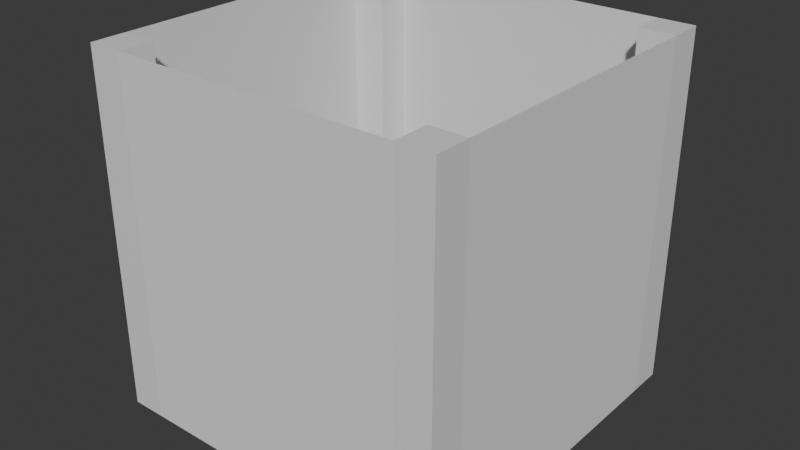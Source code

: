 # Source: wall.blend  (saved by Blender 5.2.44; exported with 4.5.12 LTS)
import bpy
from mathutils import Matrix  # noqa: F401  (used for matrix-valued properties, if any)

bpy.ops.wm.read_factory_settings(use_empty=True)
scene = bpy.context.scene
scene.name = 'Scene'

# ---- collections
col_collection = bpy.data.collections.new('Collection'); scene.collection.children.link(col_collection)

# ---- materials (node trees are filled in below, after node groups)
mat_material = bpy.data.materials.new('Material')
mat_material.alpha_threshold = 0.0
mat_material.use_backface_culling_lightprobe_volume = False
mat_material.roughness = 0.5
mat_material.line_color = (0.0, 0.0, 0.0, 1.0)
mat_material_001 = bpy.data.materials.new('Material.001')
mat_material_001.alpha_threshold = 0.0
mat_material_001.use_backface_culling_lightprobe_volume = False
mat_material_001.roughness = 0.5
mat_material_001.line_color = (0.0, 0.0, 0.0, 1.0)
mat_material_002 = bpy.data.materials.new('Material.002')
mat_material_002.alpha_threshold = 0.0
mat_material_002.use_backface_culling_lightprobe_volume = False
mat_material_002.roughness = 0.5
mat_material_002.line_color = (0.0, 0.0, 0.0, 1.0)
mat_material_003 = bpy.data.materials.new('Material.003')
mat_material_003.alpha_threshold = 0.0
mat_material_003.use_backface_culling_lightprobe_volume = False
mat_material_003.roughness = 0.5
mat_material_003.line_color = (0.0, 0.0, 0.0, 1.0)

# ---- material node trees
mat_material.use_nodes = True; mat_material.node_tree.nodes.clear()
_N = mat_material.node_tree.nodes; _L = mat_material.node_tree.links
n0 = _N.new('ShaderNodeOutputMaterial'); n0.name = 'Material Output'; n0.location = (200, 100)
n1 = _N.new('ShaderNodeBsdfPrincipled'); n1.name = 'Principled BSDF'; n1.location = (-200, 100)
n1.inputs[10].default_value = 0.005
_L.new(n1.outputs[0], n0.inputs[0])
n0.is_active_output = True
mat_material_001.use_nodes = True; mat_material_001.node_tree.nodes.clear()
_N = mat_material_001.node_tree.nodes; _L = mat_material_001.node_tree.links
n0 = _N.new('ShaderNodeOutputMaterial'); n0.name = 'Material Output'; n0.location = (200, 100)
n1 = _N.new('ShaderNodeBsdfPrincipled'); n1.name = 'Principled BSDF'; n1.location = (-200, 100)
n1.inputs[10].default_value = 0.005
_L.new(n1.outputs[0], n0.inputs[0])
n0.is_active_output = True
mat_material_002.use_nodes = True; mat_material_002.node_tree.nodes.clear()
_N = mat_material_002.node_tree.nodes; _L = mat_material_002.node_tree.links
n0 = _N.new('ShaderNodeOutputMaterial'); n0.name = 'Material Output'; n0.location = (200, 100)
n1 = _N.new('ShaderNodeBsdfPrincipled'); n1.name = 'Principled BSDF'; n1.location = (-200, 100)
n1.inputs[10].default_value = 0.005
_L.new(n1.outputs[0], n0.inputs[0])
n0.is_active_output = True
mat_material_003.use_nodes = True; mat_material_003.node_tree.nodes.clear()
_N = mat_material_003.node_tree.nodes; _L = mat_material_003.node_tree.links
n0 = _N.new('ShaderNodeOutputMaterial'); n0.name = 'Material Output'; n0.location = (200, 100)
n1 = _N.new('ShaderNodeBsdfPrincipled'); n1.name = 'Principled BSDF'; n1.location = (-200, 100)
n1.inputs[10].default_value = 0.005
_L.new(n1.outputs[0], n0.inputs[0])
n0.is_active_output = True

# ---- world
world_world = bpy.data.worlds.new('World'); scene.world = world_world
world_world.use_nodes = True; world_world.node_tree.nodes.clear()
_N = world_world.node_tree.nodes; _L = world_world.node_tree.links
n0 = _N.new('ShaderNodeOutputWorld'); n0.name = 'World Output'; n0.location = (200, 100)
n1 = _N.new('ShaderNodeBackground'); n1.name = 'Background'; n1.location = (-200, 100)
n1.inputs[0].default_value = (0.05088, 0.05088, 0.05088, 1.0)
_L.new(n1.outputs[0], n0.inputs[0])
n0.is_active_output = True
world_world.color = (0.05088, 0.05088, 0.05088)
world_world.sun_shadow_jitter_overblur = 0.0

# ---- meshes
me_cube = bpy.data.meshes.new('Cube')
me_cube.from_pydata([(1.0, 1.0, 1.0), (1.0, 1.0, -1.0), (1.0, -1.0, 1.0), (1.0, -1.0, -1.0), (-1.0, 1.0, 1.0), (-1.0, 1.0, -1.0), (-1.0, -1.0, 1.0), (-1.0, -1.0, -1.0)], [], [(0, 4, 6, 2), (3, 2, 6, 7), (7, 6, 4, 5), (5, 1, 3, 7), (1, 0, 2, 3), (5, 4, 0, 1)])
_uv = me_cube.uv_layers.new(name='UVMap')
_uv.uv.foreach_set('vector', [0.625, 0.5, 0.875, 0.5, 0.875, 0.75, 0.625, 0.75, 0.375, 0.75, 0.625, 0.75, 0.625, 1.0, 0.375, 1.0, 0.375, 0.0, 0.625, 0.0, 0.625, 0.25, 0.375, 0.25, 0.125, 0.5, 0.375, 0.5, 0.375, 0.75, 0.125, 0.75, 0.375, 0.5, 0.625, 0.5, 0.625, 0.75, 0.375, 0.75, 0.375, 0.25, 0.625, 0.25, 0.625, 0.5, 0.375, 0.5])
me_cube.materials.append(mat_material)
me_cube.use_mirror_vertex_groups = False
me_cube.update()
me_cube_001 = bpy.data.meshes.new('Cube.001')
me_cube_001.from_pydata([(1.0, 1.0, 1.0), (1.0, 1.0, -1.0), (1.0, -1.0, 1.0), (1.0, -1.0, -1.0), (-1.0, 1.0, 1.0), (-1.0, 1.0, -1.0), (-1.0, -1.0, 1.0), (-1.0, -1.0, -1.0)], [], [(0, 4, 6, 2), (3, 2, 6, 7), (7, 6, 4, 5), (5, 1, 3, 7), (1, 0, 2, 3), (5, 4, 0, 1)])
_uv = me_cube_001.uv_layers.new(name='UVMap')
_uv.uv.foreach_set('vector', [0.625, 0.5, 0.875, 0.5, 0.875, 0.75, 0.625, 0.75, 0.375, 0.75, 0.625, 0.75, 0.625, 1.0, 0.375, 1.0, 0.375, 0.0, 0.625, 0.0, 0.625, 0.25, 0.375, 0.25, 0.125, 0.5, 0.375, 0.5, 0.375, 0.75, 0.125, 0.75, 0.375, 0.5, 0.625, 0.5, 0.625, 0.75, 0.375, 0.75, 0.375, 0.25, 0.625, 0.25, 0.625, 0.5, 0.375, 0.5])
me_cube_001.materials.append(mat_material_001)
me_cube_001.use_mirror_vertex_groups = False
me_cube_001.update()
me_cube_002 = bpy.data.meshes.new('Cube.002')
me_cube_002.from_pydata([(1.0, 1.0, 1.0), (1.0, 1.0, -1.0), (1.0, -1.0, 1.0), (1.0, -1.0, -1.0), (-1.0, 1.0, 1.0), (-1.0, 1.0, -1.0), (-1.0, -1.0, 1.0), (-1.0, -1.0, -1.0)], [], [(0, 4, 6, 2), (3, 2, 6, 7), (7, 6, 4, 5), (5, 1, 3, 7), (1, 0, 2, 3), (5, 4, 0, 1)])
_uv = me_cube_002.uv_layers.new(name='UVMap')
_uv.uv.foreach_set('vector', [0.625, 0.5, 0.875, 0.5, 0.875, 0.75, 0.625, 0.75, 0.375, 0.75, 0.625, 0.75, 0.625, 1.0, 0.375, 1.0, 0.375, 0.0, 0.625, 0.0, 0.625, 0.25, 0.375, 0.25, 0.125, 0.5, 0.375, 0.5, 0.375, 0.75, 0.125, 0.75, 0.375, 0.5, 0.625, 0.5, 0.625, 0.75, 0.375, 0.75, 0.375, 0.25, 0.625, 0.25, 0.625, 0.5, 0.375, 0.5])
me_cube_002.materials.append(mat_material_002)
me_cube_002.use_mirror_vertex_groups = False
me_cube_002.update()
me_cube_003 = bpy.data.meshes.new('Cube.003')
me_cube_003.from_pydata([(1.0, 1.0, 1.0), (1.0, 1.0, -1.0), (1.0, -1.0, 1.0), (1.0, -1.0, -1.0), (-1.0, 1.0, 1.0), (-1.0, 1.0, -1.0), (-1.0, -1.0, 1.0), (-1.0, -1.0, -1.0)], [], [(0, 4, 6, 2), (3, 2, 6, 7), (7, 6, 4, 5), (5, 1, 3, 7), (1, 0, 2, 3), (5, 4, 0, 1)])
_uv = me_cube_003.uv_layers.new(name='UVMap')
_uv.uv.foreach_set('vector', [0.625, 0.5, 0.875, 0.5, 0.875, 0.75, 0.625, 0.75, 0.375, 0.75, 0.625, 0.75, 0.625, 1.0, 0.375, 1.0, 0.375, 0.0, 0.625, 0.0, 0.625, 0.25, 0.375, 0.25, 0.125, 0.5, 0.375, 0.5, 0.375, 0.75, 0.125, 0.75, 0.375, 0.5, 0.625, 0.5, 0.625, 0.75, 0.375, 0.75, 0.375, 0.25, 0.625, 0.25, 0.625, 0.5, 0.375, 0.5])
me_cube_003.materials.append(mat_material_003)
me_cube_003.use_mirror_vertex_groups = False
me_cube_003.update()
me_plane = bpy.data.meshes.new('Plane')
me_plane.from_pydata([(-1.0, 4.371e-08, -1.0), (1.0, 4.371e-08, -1.0), (-1.0, -4.371e-08, 1.0), (1.0, -4.371e-08, 1.0)], [], [(0, 1, 3, 2)])
_uv = me_plane.uv_layers.new(name='UVMap')
_uv.uv.foreach_set('vector', [0.0, 0.0, 1.0, 0.0, 1.0, 1.0, 0.0, 1.0])
me_plane.update()
me_plane_001 = bpy.data.meshes.new('Plane.001')
me_plane_001.from_pydata([(-1.0, 4.371e-08, -1.0), (1.0, 4.371e-08, -1.0), (-1.0, -4.371e-08, 1.0), (1.0, -4.371e-08, 1.0)], [], [(0, 1, 3, 2)])
_uv = me_plane_001.uv_layers.new(name='UVMap')
_uv.uv.foreach_set('vector', [0.0, 0.0, 1.0, 0.0, 1.0, 1.0, 0.0, 1.0])
me_plane_001.update()
me_plane_002 = bpy.data.meshes.new('Plane.002')
me_plane_002.from_pydata([(-1.0, 4.371e-08, -1.0), (1.0, 4.371e-08, -1.0), (-1.0, -4.371e-08, 1.0), (1.0, -4.371e-08, 1.0)], [], [(0, 1, 3, 2)])
_uv = me_plane_002.uv_layers.new(name='UVMap')
_uv.uv.foreach_set('vector', [0.0, 0.0, 1.0, 0.0, 1.0, 1.0, 0.0, 1.0])
me_plane_002.update()
me_plane_003 = bpy.data.meshes.new('Plane.003')
me_plane_003.from_pydata([(-1.0, 4.371e-08, -1.0), (1.0, 4.371e-08, -1.0), (-1.0, -4.371e-08, 1.0), (1.0, -4.371e-08, 1.0)], [], [(0, 1, 3, 2)])
_uv = me_plane_003.uv_layers.new(name='UVMap')
_uv.uv.foreach_set('vector', [0.0, 0.0, 1.0, 0.0, 1.0, 1.0, 0.0, 1.0])
me_plane_003.update()

# ---- objects
ob_ne = bpy.data.objects.new('NE', me_cube)
ob_nw = bpy.data.objects.new('NW', me_cube_001)
ob_se = bpy.data.objects.new('SE', me_cube_002)
ob_sw = bpy.data.objects.new('SW', me_cube_003)
ob_e = bpy.data.objects.new('E', me_plane)
ob_n = bpy.data.objects.new('N', me_plane_001)
ob_s = bpy.data.objects.new('S', me_plane_002)
ob_s_001 = bpy.data.objects.new('S.001', me_plane_003)

# ---- transforms, parenting, visibility, modifiers, constraints
ob_ne.location = (-0.9, 0.9, 0.0)
ob_ne.scale = (0.1, 0.1, 1.0)
ob_ne.lock_rotations_4d = False
ob_ne.empty_display_type = 'ARROWS'
ob_ne.lineart.crease_threshold = 0.0
ob_nw.location = (0.9, -0.9, 0.0)
ob_nw.scale = (0.1, 0.1, 1.0)
ob_nw.lock_rotations_4d = False
ob_nw.empty_display_type = 'ARROWS'
ob_nw.lineart.crease_threshold = 0.0
ob_se.location = (0.9, 0.9, 0.0)
ob_se.scale = (0.1, 0.1, 1.0)
ob_se.lock_rotations_4d = False
ob_se.empty_display_type = 'ARROWS'
ob_se.lineart.crease_threshold = 0.0
ob_sw.location = (-0.9, -0.9, 0.0)
ob_sw.scale = (0.1, 0.1, 1.0)
ob_sw.lock_rotations_4d = False
ob_sw.empty_display_type = 'ARROWS'
ob_sw.lineart.crease_threshold = 0.0
ob_e.location = (1.0, 0.0, 0.0)
ob_e.rotation_euler = (0.0, 0.0, -1.571)
ob_e.scale = (0.8, 1.0, 1.0)
ob_n.location = (0.0, 1.0, 0.0)
ob_n.scale = (0.8, 1.0, 1.0)
ob_s.location = (0.0, -1.0, 0.0)
ob_s.rotation_euler = (0.0, 0.0, -3.142)
ob_s.scale = (0.8, 1.0, 1.0)
ob_s_001.location = (-1.0, 0.0, 0.0)
ob_s_001.rotation_euler = (0.0, 0.0, -4.712)
ob_s_001.scale = (0.8, 1.0, 1.0)

# ---- collection membership
col_collection.objects.link(ob_ne)
col_collection.objects.link(ob_nw)
col_collection.objects.link(ob_se)
col_collection.objects.link(ob_sw)
col_collection.objects.link(ob_e)
col_collection.objects.link(ob_n)
col_collection.objects.link(ob_s)
col_collection.objects.link(ob_s_001)

# ---- scene / render settings (as saved in the file)
scene.frame_start = 1; scene.frame_end = 250; scene.frame_set(1)
scene.render.engine = 'BLENDER_EEVEE_NEXT'
scene.render.bake_bias = 0.0
scene.render.bake_samples = 0
scene.render.compositor_device = 'GPU'
scene.eevee.use_volume_custom_range = False
scene.eevee.fast_gi_thickness_near = 0.1
scene.eevee.fast_gi_thickness_far = 0.0
scene.eevee.ray_tracing_options.screen_trace_thickness = 0.1
bpy.context.view_layer.update()

# ---- added for rendering (the .blend has no active camera and no usable light): camera, sun
cam_auto = bpy.data.cameras.new('AutoCamera')
cam_auto.lens = 50.0
cam_auto.sensor_width = 36.0
cam_auto.clip_end = 1000.0
ob_auto_camera = bpy.data.objects.new('AutoCamera', cam_auto)
scene.collection.objects.link(ob_auto_camera)
ob_auto_camera.location = (3.20507, -3.84609, 2.56406)
ob_auto_camera.rotation_euler = (1.09748, -7.21219e-08, 0.694738)
scene.camera = ob_auto_camera
light_auto_sun = bpy.data.lights.new('AutoSun', 'SUN')
light_auto_sun.energy = 3.0
light_auto_sun.angle = 0.0523599
ob_auto_sun = bpy.data.objects.new('AutoSun', light_auto_sun)
scene.collection.objects.link(ob_auto_sun)
ob_auto_sun.rotation_euler = (0.872665, 0.174533, 0.523599)
bpy.context.view_layer.update()
